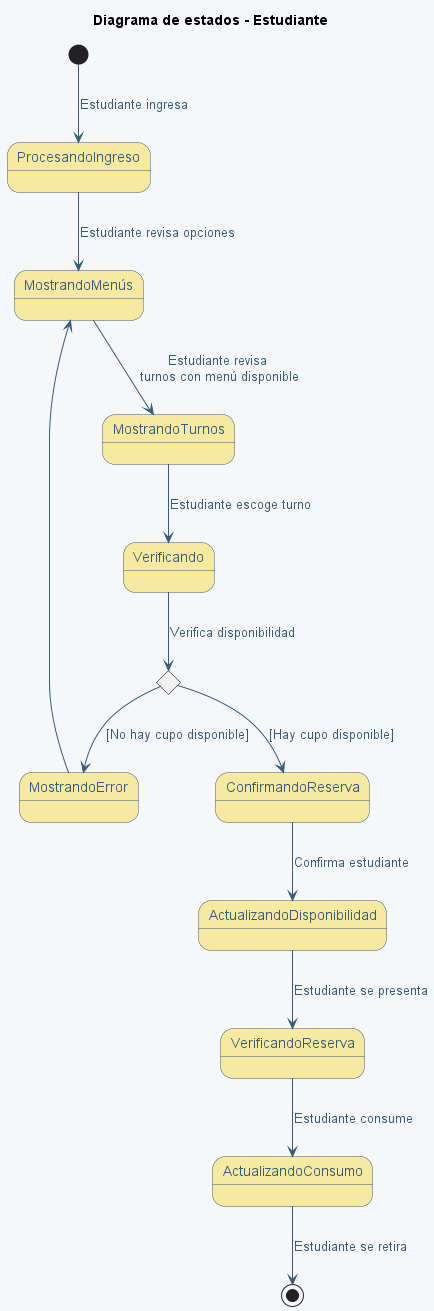

The diagram above was rendered by PlantUML. Its source (embedded in the PNG):
@startuml DiagramaDeEstados (Estudiante)
title Diagrama de estados - Estudiante

' Colores generales
skinparam backgroundColor #F5F7FA
skinparam stateStartColor #A7C7E7
skinparam stateEndColor #F67280
skinparam stateBackgroundColor #F8E9A1
skinparam stateBorderColor #355C7D
skinparam stateFontColor #355C7D
skinparam stateFontSize 14
skinparam ArrowColor #355C7D
skinparam ArrowFontColor #355C7D

state c <<choice>> #F67280

[*] --> ProcesandoIngreso : Estudiante ingresa
ProcesandoIngreso --> MostrandoMenús : Estudiante revisa opciones
MostrandoMenús --> MostrandoTurnos : Estudiante revisa\n turnos con menú disponible 
MostrandoTurnos --> Verificando : Estudiante escoge turno
Verificando --> c : Verifica disponibilidad
c --> ConfirmandoReserva : [Hay cupo disponible]
c --> MostrandoError : [No hay cupo disponible]
MostrandoMenús <-- MostrandoError
ConfirmandoReserva --> ActualizandoDisponibilidad : Confirma estudiante
ActualizandoDisponibilidad --> VerificandoReserva : Estudiante se presenta
VerificandoReserva --> ActualizandoConsumo : Estudiante consume
ActualizandoConsumo --> [*] : Estudiante se retira

@enduml